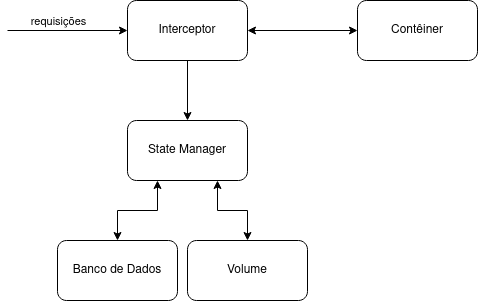

The diagram above was exported from draw.io. Its source (the exported page's mxGraphModel, read from the mxfile embedded in the PNG):
<mxGraphModel dx="880" dy="464" grid="1" gridSize="10" guides="1" tooltips="1" connect="1" arrows="1" fold="1" page="1" pageScale="1" pageWidth="850" pageHeight="1100" math="0" shadow="0">
  <root>
    <mxCell id="0" />
    <mxCell id="1" parent="0" />
    <mxCell id="MznJJwxQyMKGWMB51LgW-1" value="&lt;div&gt;Contêiner&lt;/div&gt;" style="rounded=1;whiteSpace=wrap;html=1;" vertex="1" parent="1">
      <mxGeometry x="560" y="80" width="120" height="60" as="geometry" />
    </mxCell>
    <mxCell id="MznJJwxQyMKGWMB51LgW-8" style="edgeStyle=orthogonalEdgeStyle;rounded=0;orthogonalLoop=1;jettySize=auto;html=1;startArrow=classic;startFill=1;" edge="1" parent="1" source="MznJJwxQyMKGWMB51LgW-2" target="MznJJwxQyMKGWMB51LgW-1">
      <mxGeometry relative="1" as="geometry" />
    </mxCell>
    <mxCell id="MznJJwxQyMKGWMB51LgW-9" style="edgeStyle=orthogonalEdgeStyle;rounded=0;orthogonalLoop=1;jettySize=auto;html=1;" edge="1" parent="1" source="MznJJwxQyMKGWMB51LgW-2" target="MznJJwxQyMKGWMB51LgW-3">
      <mxGeometry relative="1" as="geometry" />
    </mxCell>
    <mxCell id="MznJJwxQyMKGWMB51LgW-2" value="&lt;div&gt;Interceptor&lt;/div&gt;" style="rounded=1;whiteSpace=wrap;html=1;" vertex="1" parent="1">
      <mxGeometry x="330" y="80" width="120" height="60" as="geometry" />
    </mxCell>
    <mxCell id="MznJJwxQyMKGWMB51LgW-10" style="edgeStyle=orthogonalEdgeStyle;rounded=0;orthogonalLoop=1;jettySize=auto;html=1;startArrow=classic;startFill=1;" edge="1" parent="1" source="MznJJwxQyMKGWMB51LgW-3" target="MznJJwxQyMKGWMB51LgW-4">
      <mxGeometry relative="1" as="geometry">
        <Array as="points">
          <mxPoint x="360" y="290" />
          <mxPoint x="320" y="290" />
        </Array>
      </mxGeometry>
    </mxCell>
    <mxCell id="MznJJwxQyMKGWMB51LgW-11" style="edgeStyle=orthogonalEdgeStyle;rounded=0;orthogonalLoop=1;jettySize=auto;html=1;startArrow=classic;startFill=1;" edge="1" parent="1" source="MznJJwxQyMKGWMB51LgW-3" target="MznJJwxQyMKGWMB51LgW-5">
      <mxGeometry relative="1" as="geometry">
        <Array as="points">
          <mxPoint x="420" y="290" />
          <mxPoint x="450" y="290" />
        </Array>
      </mxGeometry>
    </mxCell>
    <mxCell id="MznJJwxQyMKGWMB51LgW-3" value="State Manager" style="rounded=1;whiteSpace=wrap;html=1;" vertex="1" parent="1">
      <mxGeometry x="330" y="200" width="120" height="60" as="geometry" />
    </mxCell>
    <mxCell id="MznJJwxQyMKGWMB51LgW-4" value="Banco de Dados" style="rounded=1;whiteSpace=wrap;html=1;" vertex="1" parent="1">
      <mxGeometry x="260" y="320" width="120" height="60" as="geometry" />
    </mxCell>
    <mxCell id="MznJJwxQyMKGWMB51LgW-5" value="Volume" style="rounded=1;whiteSpace=wrap;html=1;" vertex="1" parent="1">
      <mxGeometry x="390" y="320" width="120" height="60" as="geometry" />
    </mxCell>
    <mxCell id="MznJJwxQyMKGWMB51LgW-6" value="" style="endArrow=classic;html=1;rounded=0;entryX=0;entryY=0.5;entryDx=0;entryDy=0;" edge="1" parent="1" target="MznJJwxQyMKGWMB51LgW-2">
      <mxGeometry width="50" height="50" relative="1" as="geometry">
        <mxPoint x="210" y="110" as="sourcePoint" />
        <mxPoint x="450" y="220" as="targetPoint" />
      </mxGeometry>
    </mxCell>
    <mxCell id="MznJJwxQyMKGWMB51LgW-7" value="requisições" style="edgeLabel;html=1;align=center;verticalAlign=middle;resizable=0;points=[];" vertex="1" connectable="0" parent="MznJJwxQyMKGWMB51LgW-6">
      <mxGeometry x="-0.5667" y="-2" relative="1" as="geometry">
        <mxPoint x="24" y="-12" as="offset" />
      </mxGeometry>
    </mxCell>
  </root>
</mxGraphModel>